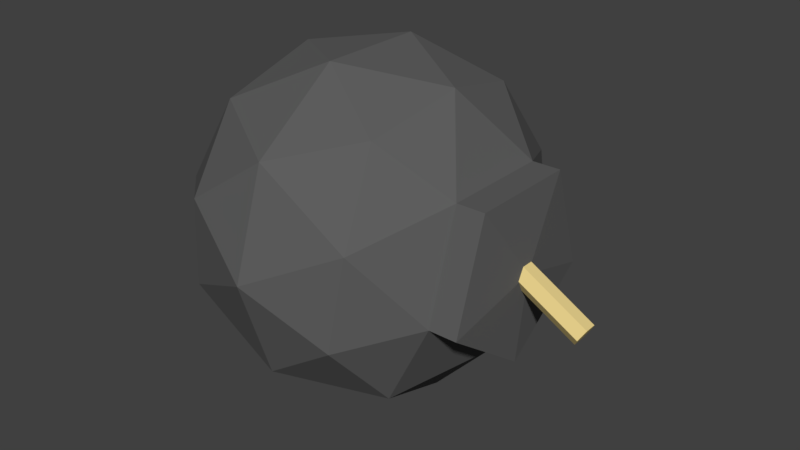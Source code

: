 # Source: Bomb.blend  (saved by Blender 2.79.0; exported with 4.5.12 LTS)
import bpy
from mathutils import Matrix  # noqa: F401  (used for matrix-valued properties, if any)

bpy.ops.wm.read_factory_settings(use_empty=True)
scene = bpy.context.scene
scene.name = 'Scene'

# ---- collections
col_collection_1 = bpy.data.collections.new('Collection 1'); scene.collection.children.link(col_collection_1)

# ---- materials (node trees are filled in below, after node groups)
mat_bomb = bpy.data.materials.new('Bomb')
mat_bomb.alpha_threshold = 0.0
mat_bomb.use_transparent_shadow = False
mat_bomb.diffuse_color = (0.1149, 0.1149, 0.1149, 1.0)
mat_bomb.roughness = 0.5
mat_line = bpy.data.materials.new('Line')
mat_line.alpha_threshold = 0.0
mat_line.use_transparent_shadow = False
mat_line.diffuse_color = (0.8, 0.6324, 0.2606, 1.0)
mat_line.roughness = 0.5

# ---- material node trees

# ---- world
world_world = bpy.data.worlds.new('World'); scene.world = world_world
world_world.color = (0.05088, 0.05088, 0.05088)
world_world.use_sun_shadow = False
world_world.sun_shadow_jitter_overblur = 0.0
world_world.cycles.sampling_method = 'MANUAL'

# ---- meshes
me_icosphere = bpy.data.meshes.new('Icosphere')
me_icosphere.from_pydata([(-1.0, 0.0, -7.55e-08), (-0.4472, -0.5257, -0.7236), (-0.4472, -0.8506, 0.2764), (-0.4472, 0.0, 0.8944), (-0.4472, 0.8506, 0.2764), (-0.4472, 0.5257, -0.7236), (0.4472, -0.8506, -0.2764), (0.4472, -0.5257, 0.7236), (0.4472, 0.5257, 0.7236), (0.4472, 0.8506, -0.2764), (0.4472, 0.0, -0.8944), (-0.8507, -0.5, 0.1625), (-0.8507, -0.309, -0.4253), (-0.5257, -0.809, -0.2629), (-0.5257, 0.0, -0.8506), (-0.8507, 0.309, -0.4253), (-0.8507, 0.0, 0.5257), (-0.5257, -0.5, 0.6882), (-0.8507, 0.5, 0.1625), (-0.5257, 0.5, 0.6882), (-0.5257, 0.809, -0.2629), (7.18e-08, -0.309, -0.9511), (7.18e-08, 0.309, -0.9511), (0.0, -1.0, 0.0), (4.438e-08, -0.809, -0.5878), (-7.18e-08, -0.309, 0.9511), (-4.438e-08, -0.809, 0.5878), (-4.438e-08, 0.809, 0.5878), (-7.18e-08, 0.309, 0.9511), (4.438e-08, 0.809, -0.5878), (0.0, 1.0, 0.0), (0.5257, -0.5, -0.6882), (0.5257, -0.809, 0.2629), (0.5257, 0.0, 0.8506), (0.5257, 0.809, 0.2629), (0.5257, 0.5, -0.6882), (0.7863, -0.5106, -0.1659), (0.7863, 1.269e-10, -0.5369), (0.7863, -0.3156, 0.4344), (0.7863, 0.3156, 0.4344), (0.7863, 0.5106, -0.1659), (0.9041, 0.06235, 0.03816), (1.333, 0.07468, -0.2195), (0.8742, 0.02838, -0.01329), (1.303, 0.04071, -0.2709), (0.8754, -0.04014, -0.01444), (1.304, -0.02781, -0.2721), (0.9066, -0.07468, 0.03585), (1.335, -0.06235, -0.2218), (0.9366, -0.04071, 0.0873), (1.365, -0.02838, -0.1704), (0.9353, 0.0278, 0.08845), (1.364, 0.04014, -0.1692), (0.9496, 1.269e-10, -0.5369), (1.0, 0.0, 1.053e-07), (0.9496, -0.5106, -0.1659), (0.9496, -0.3156, 0.4344), (0.9496, 0.3156, 0.4344), (0.9496, 0.5106, -0.1659)], [], [(0, 12, 11), (1, 12, 14), (0, 11, 16), (0, 16, 18), (0, 18, 15), (1, 14, 21), (2, 13, 23), (3, 17, 25), (4, 19, 27), (5, 20, 29), (1, 21, 24), (2, 23, 26), (3, 25, 28), (4, 27, 30), (5, 29, 22), (6, 31, 36), (7, 32, 38), (8, 33, 39), (9, 34, 40), (10, 35, 37), (39, 38, 56, 57), (37, 35, 40), (35, 9, 40), (36, 37, 53, 55), (40, 34, 39), (34, 8, 39), (40, 39, 57, 58), (39, 33, 38), (33, 7, 38), (38, 36, 55, 56), (38, 32, 36), (32, 6, 36), (37, 40, 58, 53), (36, 31, 37), (31, 10, 37), (22, 35, 10), (22, 29, 35), (29, 9, 35), (30, 34, 9), (30, 27, 34), (27, 8, 34), (28, 33, 8), (28, 25, 33), (25, 7, 33), (26, 32, 7), (26, 23, 32), (23, 6, 32), (24, 31, 6), (24, 21, 31), (21, 10, 31), (29, 30, 9), (29, 20, 30), (20, 4, 30), (27, 28, 8), (27, 19, 28), (19, 3, 28), (25, 26, 7), (25, 17, 26), (17, 2, 26), (23, 24, 6), (23, 13, 24), (13, 1, 24), (21, 22, 10), (21, 14, 22), (14, 5, 22), (15, 20, 5), (15, 18, 20), (18, 4, 20), (18, 19, 4), (18, 16, 19), (16, 3, 19), (16, 17, 3), (16, 11, 17), (11, 2, 17), (14, 15, 5), (14, 12, 15), (12, 0, 15), (11, 13, 2), (11, 12, 13), (12, 1, 13), (41, 42, 44, 43), (43, 44, 46, 45), (45, 46, 48, 47), (47, 48, 50, 49), (44, 42, 52, 50, 48, 46), (49, 50, 52, 51), (51, 52, 42, 41), (41, 43, 45, 47, 49, 51), (53, 58, 54), (58, 57, 54), (57, 56, 54), (56, 55, 54), (55, 53, 54)])
me_icosphere.polygons.foreach_set('material_index', [0, 0, 0, 0, 0, 0, 0, 0, 0, 0, 0, 0, 0, 0, 0, 0, 0, 0, 0, 0, 0, 0, 0, 0, 0, 0, 0, 0, 0, 0, 0, 0, 0, 0, 0, 0, 0, 0, 0, 0, 0, 0, 0, 0, 0, 0, 0, 0, 0, 0, 0, 0, 0, 0, 0, 0, 0, 0, 0, 0, 0, 0, 0, 0, 0, 0, 0, 0, 0, 0, 0, 0, 0, 0, 0, 0, 0, 0, 0, 0, 1, 1, 1, 1, 1, 1, 1, 1, 0, 0, 0, 0, 0])
me_icosphere.materials.append(mat_bomb)
me_icosphere.materials.append(mat_line)
me_icosphere.use_remesh_preserve_volume = False
me_icosphere.use_remesh_preserve_attributes = False
me_icosphere.use_mirror_vertex_groups = False
me_icosphere.update()

# ---- objects
ob_bomb = bpy.data.objects.new('Bomb', me_icosphere)

# ---- transforms, parenting, visibility, modifiers, constraints
ob_bomb.location = (0.0, 0.0, 0.0)
ob_bomb.rotation_euler = (0.0, 6.283, 0.0)
ob_bomb.lineart.crease_threshold = 0.0

# ---- collection membership
col_collection_1.objects.link(ob_bomb)

# ---- scene / render settings (as saved in the file)
scene.frame_start = 1; scene.frame_end = 250; scene.frame_set(1)
scene.render.engine = 'BLENDER_EEVEE_NEXT'
scene.render.resolution_percentage = 50
scene.render.dither_intensity = 0.0
scene.cycles.use_denoising = False
scene.cycles.samples = 128
scene.cycles.sampling_pattern = 'TABULATED_SOBOL'
scene.cycles.use_adaptive_sampling = False
scene.cycles.use_light_tree = False
scene.cycles.blur_glossy = 0.0
scene.cycles.sample_clamp_indirect = 0.0
scene.view_settings.view_transform = 'Standard'
bpy.context.view_layer.update()

# ---- added for rendering (the .blend has no active camera and no usable light): camera, sun
cam_auto = bpy.data.cameras.new('AutoCamera')
cam_auto.lens = 50.0
cam_auto.sensor_width = 36.0
cam_auto.clip_end = 1000.0
ob_auto_camera = bpy.data.objects.new('AutoCamera', cam_auto)
scene.collection.objects.link(ob_auto_camera)
ob_auto_camera.location = (3.54577, -4.03575, 2.6905)
ob_auto_camera.rotation_euler = (1.09748, -7.21219e-08, 0.694738)
scene.camera = ob_auto_camera
light_auto_sun = bpy.data.lights.new('AutoSun', 'SUN')
light_auto_sun.energy = 3.0
light_auto_sun.angle = 0.0523599
ob_auto_sun = bpy.data.objects.new('AutoSun', light_auto_sun)
scene.collection.objects.link(ob_auto_sun)
ob_auto_sun.rotation_euler = (0.872665, 0.174533, 0.523599)
bpy.context.view_layer.update()
